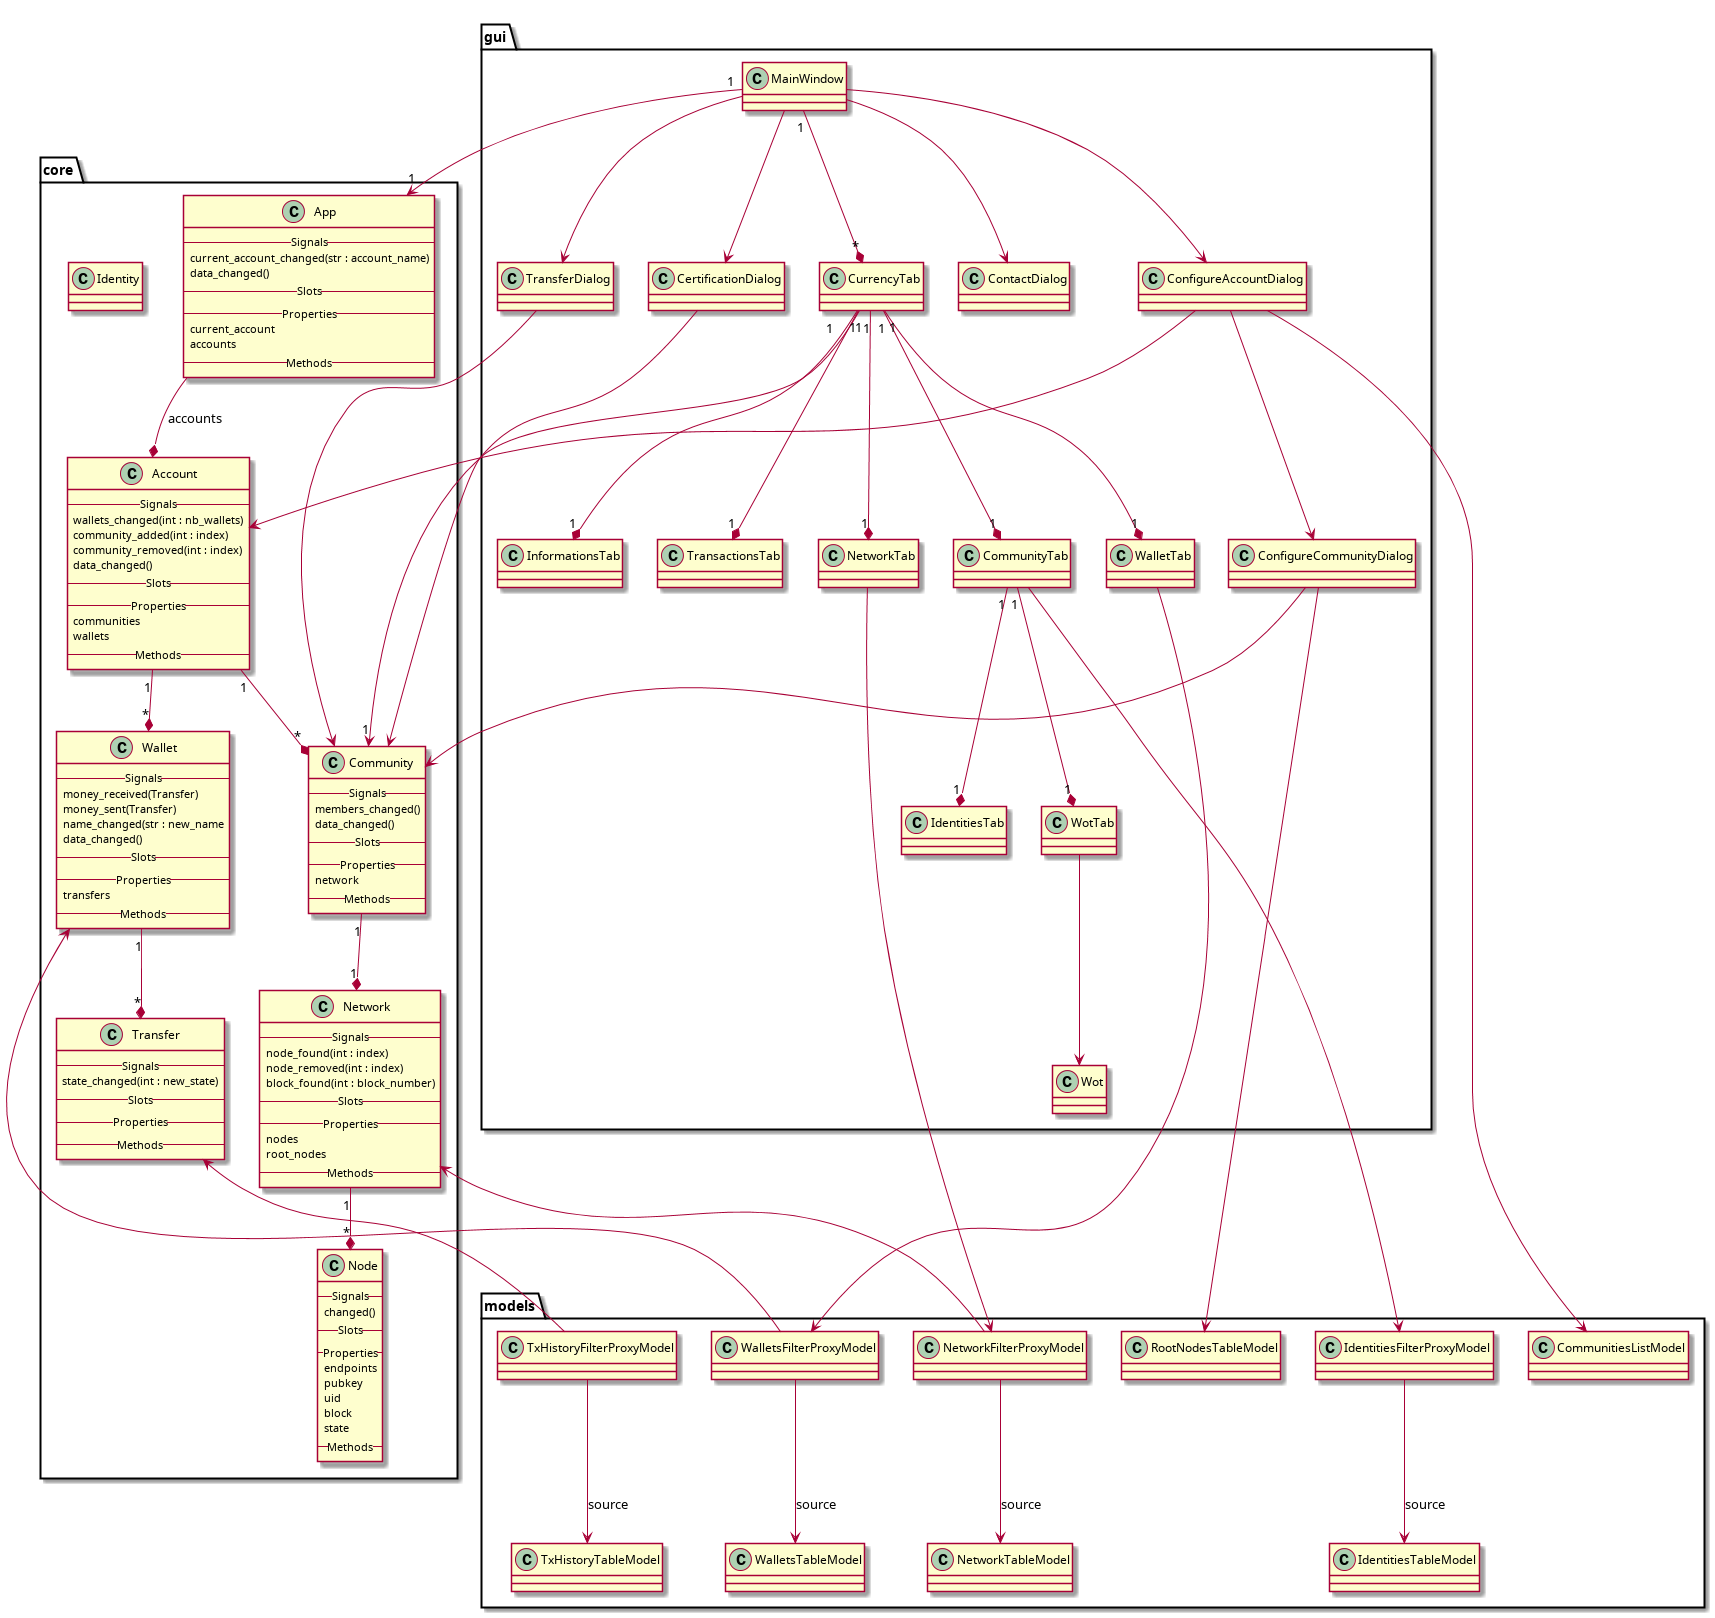

The diagram above was rendered by PlantUML. Its source (embedded in the PNG):
@startuml


package core {
	class App {
	-- Signals --
	current_account_changed(str : account_name)
	data_changed()
	-- Slots --
	-- Properties --
	current_account
	accounts
	-- Methods --
	}
	App --* Account : accounts

	class Account {
	-- Signals --
	wallets_changed(int : nb_wallets)
	community_added(int : index)
	community_removed(int : index)
	data_changed()
	-- Slots --
	-- Properties --
	communities
	wallets
	-- Methods --
	}
	Account "1" --* "*" Wallet
	Account "1" --* "*" Community

	class Wallet {
		-- Signals --
	money_received(Transfer)
	money_sent(Transfer)
	name_changed(str : new_name
	data_changed()
	-- Slots --
	-- Properties --
	transfers
	-- Methods --
	}
	Wallet "1" --* "*" Transfer

	class Transfer {
	-- Signals --
	state_changed(int : new_state)
	-- Slots --
	-- Properties --
	-- Methods --
	}

	class Community {
	-- Signals --
	members_changed()
	data_changed()
	-- Slots --
	-- Properties --
	network
	-- Methods --
	}
	Community "1" --* "1" Network

	class Network {
	-- Signals --
	node_found(int : index)
	node_removed(int : index)
	block_found(int : block_number)
	-- Slots --
	-- Properties --
	nodes
	root_nodes
	-- Methods --
	}
	Network "1" --* "*" Node

	class Node {
	-- Signals --
	changed()
	-- Slots --
	-- Properties --
	endpoints
	pubkey
	uid
	block
	state
	-- Methods --
	}

	class Identity
}





package gui {
		class MainWindow {
		}
		MainWindow "1" --* "*" CurrencyTab

		class CurrencyTab {
		}
		CurrencyTab "1" --* "1" CommunityTab
		CurrencyTab "1" --* "1" WalletTab
		CurrencyTab "1" --* "1" InformationsTab
		CurrencyTab "1" --* "1" TransactionsTab

		class CommunityTab {
		}

		CommunityTab "1" --* "1" IdentitiesTab
		CommunityTab "1" --* "1" WotTab

		class WalletTab {
		}

		class InformationsTab {
		}

		class TransactionsTab {
		}

		class NetworkTab {
		}

		CurrencyTab "1" --* "1" NetworkTab

		class IdentitiesTab {
		}

		class WotTab {
		}
		class CertificationDialog
		class TransferDialog
		class ContactDialog
		class ConfigureAccountDialog
		class ConfigureCommunityDialog

	MainWindow --> CertificationDialog
	MainWindow --> TransferDialog
	MainWindow --> ContactDialog
	MainWindow --> ConfigureAccountDialog
	ConfigureAccountDialog --> ConfigureCommunityDialog

		class Wot
		WotTab --> Wot
}

package models {
	class WalletsFilterProxyModel {
	}

	WalletsFilterProxyModel --> WalletsTableModel : source

	class WalletsTableModel {
	}

	class IdentitiesFilterProxyModel {
	}
	IdentitiesFilterProxyModel --> IdentitiesTableModel : source

	class IdentitiesTableModel {
	}

	class NetworkFilterProxyModel {
	}
	NetworkFilterProxyModel --> NetworkTableModel : source

	class NetworkTableModel {
	}

	class TxHistoryFilterProxyModel {
	}
	TxHistoryFilterProxyModel --> TxHistoryTableModel : source
	class TxHistoryTableModel {
	}

	class CommunitiesListModel {
	}

	class RootNodesTableModel {
	}
}


MainWindow "1" --> "1" App

CertificationDialog --> Community
TransferDialog --> Community

CurrencyTab "1" --> "1" Community

CommunityTab -right-> IdentitiesFilterProxyModel
NetworkTab -right-> NetworkFilterProxyModel
WalletTab -right-> WalletsFilterProxyModel

WalletsFilterProxyModel -up-> Wallet
NetworkFilterProxyModel -up-> Network
TxHistoryFilterProxyModel -up-> Transfer

ConfigureAccountDialog --> CommunitiesListModel
ConfigureCommunityDialog --> RootNodesTableModel

ConfigureAccountDialog --> Account
ConfigureCommunityDialog --> Community
@enduml